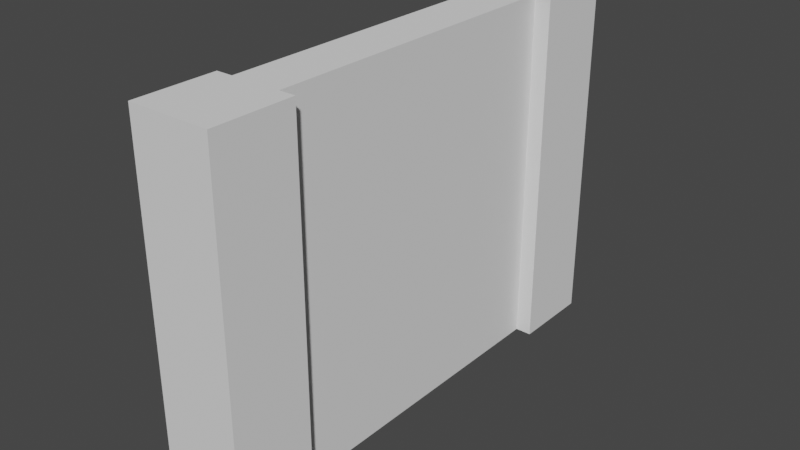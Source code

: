 # Source: Grey_Wall.blend  (saved by Blender 3.0.42; exported with 4.5.12 LTS)
import bpy
from mathutils import Matrix  # noqa: F401  (used for matrix-valued properties, if any)

bpy.ops.wm.read_factory_settings(use_empty=True)
scene = bpy.context.scene
scene.name = 'Scene'

# ---- collections
col_collection = bpy.data.collections.new('Collection'); scene.collection.children.link(col_collection)

# ---- world
world_world = bpy.data.worlds.new('World'); scene.world = world_world
world_world.use_nodes = True; world_world.node_tree.nodes.clear()
_N = world_world.node_tree.nodes; _L = world_world.node_tree.links
n0 = _N.new('ShaderNodeOutputWorld'); n0.name = 'World Output'; n0.location = (300, 300)
n1 = _N.new('ShaderNodeBackground'); n1.name = 'Background'; n1.location = (10, 300)
n1.inputs[0].default_value = (0.05088, 0.05088, 0.05088, 1.0)
_L.new(n1.outputs[0], n0.inputs[0])
n0.is_active_output = True
world_world.color = (0.05088, 0.05088, 0.05088)
world_world.use_sun_shadow = False
world_world.sun_shadow_jitter_overblur = 0.0

# ---- meshes
me_grey_wall_01 = bpy.data.meshes.new('Grey_Wall_01')
me_grey_wall_01.from_pydata([(0.5, 2.2, 0.0), (0.5, 2.2, -0.5), (0.4, 2.2, -0.5), (0.1, 2.2, -0.5), (0.0, 2.2, -0.5), (0.0, 2.2, 0.0), (0.5, 0.0, 0.0), (0.5, 0.0, -0.5), (0.0, 0.0, -0.5), (0.1, 0.0, -0.5), (0.4, 0.0, -0.5), (0.0, 0.0, 0.0), (0.1, 0.0, -2.5), (0.1, 2.2, -2.5), (0.4, 0.0, -2.5), (0.5, 0.0, -2.5), (0.0, 0.0, -2.5), (0.0, 0.0, -3.0), (0.5, 0.0, -3.0), (0.5, 2.2, -2.5), (0.4, 2.2, -2.5), (0.5, 2.2, -3.0), (0.0, 2.2, -3.0), (0.0, 2.2, -2.5)], [], [(0, 1, 2, 3, 4, 5), (6, 7, 1, 0), (8, 9, 10, 7, 6, 11), (8, 4, 3, 9), (5, 4, 8, 11), (11, 6, 0, 5), (12, 9, 3, 13), (9, 12, 14, 10), (15, 14, 12, 16, 17, 18), (15, 19, 20, 14), (21, 19, 15, 18), (22, 23, 13, 20, 19, 21), (17, 16, 23, 22), (23, 16, 12, 13), (18, 17, 22, 21), (20, 13, 3, 2), (10, 14, 20, 2), (1, 7, 10, 2)])
me_grey_wall_01.polygons.foreach_set('use_smooth', [True] * 18)
me_grey_wall_01.polygons.foreach_set('material_index', [0, 0, 0, 0, 0, 0, 1, 1, 0, 0, 0, 0, 0, 0, 0, 1, 1, 0])
_k = set([(0, 1), (0, 5), (0, 6), (1, 2), (1, 7), (2, 10), (2, 20), (3, 4), (3, 9), (3, 13), (4, 5), (4, 8), (5, 11), (6, 7), (6, 11), (7, 10), (8, 9), (8, 11), (9, 12), (10, 14), (12, 13), (12, 16), (13, 23), (14, 15), (14, 20), (15, 18), (15, 19), (16, 17), (16, 23), (17, 18), (17, 22), (18, 21), (19, 20), (19, 21), (21, 22), (22, 23)])
me_grey_wall_01.attributes.new('sharp_edge', 'BOOLEAN', 'EDGE').data.foreach_set('value', [ (min(e.vertices), max(e.vertices)) in _k for e in me_grey_wall_01.edges])
_uv = me_grey_wall_01.uv_layers.new(name='UVMap')
_uv.uv.foreach_set('vector', [0.1016, 0.5568, 0.1016, 0.549, 0.1031, 0.549, 0.1078, 0.549, 0.1094, 0.549, 0.1094, 0.5568, 0.1094, 0.5568, 0.1016, 0.5568, 0.1016, 0.5225, 0.1094, 0.5225, 0.1094, 0.549, 0.1109, 0.549, 0.1156, 0.549, 0.1172, 0.549, 0.1172, 0.5568, 0.1094, 0.5568, 0.1094, 0.5568, 0.1094, 0.5225, 0.1109, 0.5225, 0.1109, 0.5568, 0.1094, 0.5225, 0.1172, 0.5225, 0.1172, 0.5568, 0.1094, 0.5568, 0.1094, 0.5568, 0.1016, 0.5568, 0.1016, 0.5225, 0.1094, 0.5225, 0.06591, 0.8687, 0.1101, 0.8687, 0.1101, 0.9173, 0.06591, 0.9173, 0.1189, 0.8797, 0.1189, 0.9239, 0.1123, 0.9239, 0.1123, 0.8797, 0.1172, 0.5178, 0.1156, 0.5178, 0.1109, 0.5178, 0.1094, 0.5178, 0.1094, 0.51, 0.1172, 0.51, 0.1016, 0.5568, 0.1016, 0.5225, 0.1031, 0.5225, 0.1031, 0.5568, 0.0626, 0.5225, 0.0704, 0.5225, 0.0704, 0.5568, 0.0626, 0.5568, 0.1094, 0.51, 0.1094, 0.5178, 0.1078, 0.5178, 0.1031, 0.5178, 0.1016, 0.5178, 0.1016, 0.51, 0.1561, 0.5568, 0.1484, 0.5568, 0.1484, 0.5225, 0.1561, 0.5225, 0.1094, 0.5225, 0.1094, 0.5568, 0.1078, 0.5568, 0.1078, 0.5225, 0.1172, 0.5568, 0.1094, 0.5568, 0.1094, 0.5225, 0.1172, 0.5225, 0.1299, 0.9239, 0.1233, 0.9239, 0.1233, 0.8797, 0.1299, 0.8797, 0.1321, 0.8687, 0.1763, 0.8687, 0.1763, 0.9173, 0.1321, 0.9173, 0.1172, 0.5225, 0.1172, 0.5568, 0.1156, 0.5568, 0.1156, 0.5225])
me_grey_wall_01.materials.append(None)
me_grey_wall_01.materials.append(None)
me_grey_wall_01.use_remesh_fix_poles = True
me_grey_wall_01.use_remesh_preserve_attributes = False
me_grey_wall_01.update()
me_grey_wall_01.normals_split_custom_set([tuple(v) for v in zip(*[iter([0.0, 1.0, 1.788e-07, 0.0, 1.0, 1.788e-07, 0.0, 1.0, 1.192e-07, 0.0, 1.0, 1.192e-07, 0.0, 1.0, 1.788e-07, 0.0, 1.0, 1.788e-07, 1.0, 0.0, 0.0, 1.0, 0.0, 0.0, 1.0, 0.0, 0.0, 1.0, 0.0, 0.0, 0.0, -1.0, 0.0, 0.0, -1.0, 0.0, 0.0, -1.0, 0.0, 0.0, -1.0, 0.0, 0.0, -1.0, 0.0, 0.0, -1.0, 0.0, 0.0, 0.0, -1.0, 0.0, 0.0, -1.0, 0.0, 0.0, -1.0, 0.0, 0.0, -1.0, -1.0, 0.0, 0.0, -1.0, 0.0, 0.0, -1.0, 0.0, 0.0, -1.0, 0.0, 0.0, 0.0, 0.0, 1.0, 0.0, 0.0, 1.0, 0.0, 0.0, 1.0, 0.0, 0.0, 1.0, -1.0, 0.0, 0.0, -1.0, 0.0, 0.0, -1.0, 0.0, 0.0, -1.0, 0.0, 0.0, 0.0, -1.0, 0.0, 0.0, -1.0, 0.0, 0.0, -1.0, 0.0, 0.0, -1.0, 0.0, 0.0, -1.0, 0.0, 0.0, -1.0, 0.0, 0.0, -1.0, 0.0, 0.0, -1.0, 0.0, 0.0, -1.0, 0.0, 0.0, -1.0, 0.0, 0.0, 0.0, 1.0, 0.0, 0.0, 1.0, 0.0, 0.0, 1.0, 0.0, 0.0, 1.0, 1.0, 0.0, 0.0, 1.0, 0.0, 0.0, 1.0, 0.0, 0.0, 1.0, 0.0, 0.0, 0.0, 1.0, -1.192e-07, 0.0, 1.0, -1.192e-07, 0.0, 1.0, -7.947e-08, 0.0, 1.0, -7.947e-08, 0.0, 1.0, -1.192e-07, 0.0, 1.0, -1.192e-07, -1.0, 0.0, 0.0, -1.0, 0.0, 0.0, -1.0, 0.0, 0.0, -1.0, 0.0, 0.0, 0.0, 0.0, 1.0, 0.0, 0.0, 1.0, 0.0, 0.0, 1.0, 0.0, 0.0, 1.0, 0.0, 0.0, -1.0, 0.0, 0.0, -1.0, 0.0, 0.0, -1.0, 0.0, 0.0, -1.0, 0.0, 1.0, -7.947e-08, 0.0, 1.0, -7.947e-08, 0.0, 1.0, 1.192e-07, 0.0, 1.0, 1.192e-07, 1.0, 0.0, 0.0, 1.0, 0.0, 0.0, 1.0, 0.0, 0.0, 1.0, 0.0, 0.0, 0.0, 0.0, -1.0, 0.0, 0.0, -1.0, 0.0, 0.0, -1.0, 0.0, 0.0, -1.0])] * 3)])

# ---- objects
ob_grey_wall_01 = bpy.data.objects.new('Grey_Wall_01', me_grey_wall_01)

# ---- transforms, parenting, visibility, modifiers, constraints
ob_grey_wall_01.location = (0.0, 0.0, 0.0)
ob_grey_wall_01.rotation_euler = (1.571, -0.0, 0.0)

# ---- collection membership
col_collection.objects.link(ob_grey_wall_01)

# ---- scene / render settings (as saved in the file)
scene.frame_start = 1; scene.frame_end = 250; scene.frame_set(1)
scene.render.engine = 'BLENDER_EEVEE_NEXT'
scene.cycles.sampling_pattern = 'TABULATED_SOBOL'
scene.cycles.use_light_tree = False
scene.view_settings.view_transform = 'Filmic'
bpy.context.view_layer.update()

# ---- added for rendering (the .blend has no active camera and no usable light): camera, sun
cam_auto = bpy.data.cameras.new('AutoCamera')
cam_auto.lens = 50.0
cam_auto.sensor_width = 36.0
cam_auto.clip_end = 1000.0
ob_auto_camera = bpy.data.objects.new('AutoCamera', cam_auto)
scene.collection.objects.link(ob_auto_camera)
ob_auto_camera.location = (3.72298, -2.66758, 3.87839)
ob_auto_camera.rotation_euler = (1.09748, -7.21219e-08, 0.694738)
scene.camera = ob_auto_camera
light_auto_sun = bpy.data.lights.new('AutoSun', 'SUN')
light_auto_sun.energy = 3.0
light_auto_sun.angle = 0.0523599
ob_auto_sun = bpy.data.objects.new('AutoSun', light_auto_sun)
scene.collection.objects.link(ob_auto_sun)
ob_auto_sun.rotation_euler = (0.872665, 0.174533, 0.523599)
bpy.context.view_layer.update()
